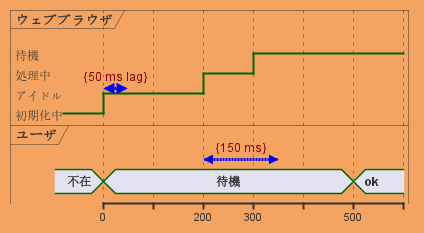

The diagram above was rendered by PlantUML. Its source (embedded in the PNG):
@startuml
<style>
timingDiagram {
  document {
    BackGroundColor SandyBrown
  }
 constraintArrow {
  LineStyle 2-1
  LineThickness 3
  LineColor Blue
 }
}
</style>
robust "ウェブブラウザ" as WB
concise "ユーザ" as WU

WB is 初期化中
WU is 不在

@WB
0 is アイドル
+200 is 処理中
+100 is 待機
WB@0 <-> @50 : {50 ms lag}

@WU
0 is 待機
+500 is ok
@200 <-> @+150 : {150 ms}
@enduml